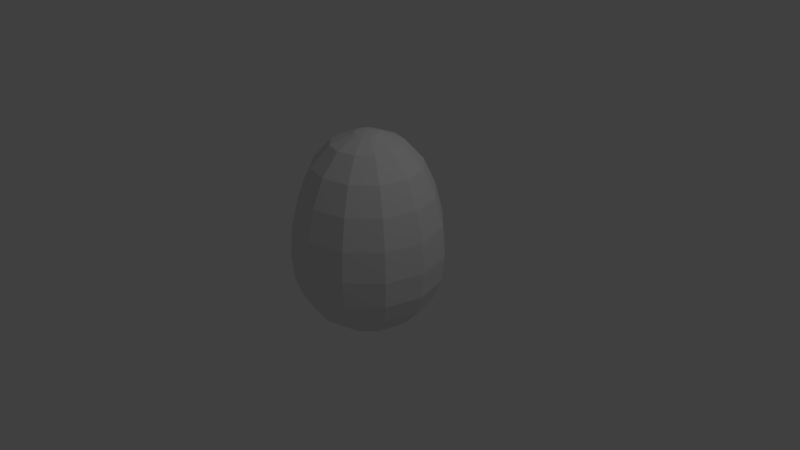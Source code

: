 # Source: egg.blend  (saved by Blender 2.78.0; exported with 4.5.12 LTS)
import bpy
from mathutils import Matrix  # noqa: F401  (used for matrix-valued properties, if any)

bpy.ops.wm.read_factory_settings(use_empty=True)
scene = bpy.context.scene
scene.name = 'Scene'

# ---- collections
col_collection_1 = bpy.data.collections.new('Collection 1'); scene.collection.children.link(col_collection_1)

# ---- world
world_world = bpy.data.worlds.new('World'); scene.world = world_world
world_world.color = (0.05088, 0.05088, 0.05088)
world_world.use_sun_shadow = False
world_world.sun_shadow_jitter_overblur = 0.0
world_world.cycles.sampling_method = 'MANUAL'

# ---- cameras
cam_camera = bpy.data.cameras.new('Camera')
cam_camera.clip_end = 100.0
cam_camera.lens = 35.0
cam_camera.sensor_width = 32.0
cam_camera.sensor_height = 18.0
cam_camera.ortho_scale = 7.314
cam_camera.dof.focus_distance = 0.0
cam_camera.dof.aperture_fstop = 128.0

# ---- lights
light_lamp = bpy.data.lights.new('Lamp', 'POINT')
light_lamp.transmission_factor = 0.0
light_lamp.cutoff_distance = 30.0
light_lamp.energy = 100.0
light_lamp.shadow_buffer_clip_start = 1.001
light_lamp.shadow_soft_size = 0.1
light_lamp.shadow_maximum_resolution = 0.006
light_lamp.use_absolute_resolution = True

# ---- meshes
me_sphere = bpy.data.meshes.new('Sphere')
me_sphere.from_pydata([(-4.416e-09, 0.1553, 1.667), (0.0, 0.7071, 1.261), (0.0, 0.9659, 0.5159), (0.0, 0.5, -0.866), (0.07765, 0.1345, 1.667), (0.2314, 0.4008, 1.536), (0.3536, 0.6124, 1.261), (0.433, 0.75, 0.9106), (0.483, 0.8365, 0.5159), (0.5, 0.866, 0.12), (0.483, 0.8365, -0.2328), (0.433, 0.75, -0.5), (0.3536, 0.6124, -0.7071), (0.25, 0.433, -0.866), (0.1294, 0.2241, -0.9659), (-2.068e-07, 2.718e-07, 1.687), (0.1345, 0.07765, 1.667), (0.4008, 0.2314, 1.536), (0.6124, 0.3536, 1.261), (0.75, 0.433, 0.9106), (0.8365, 0.483, 0.5159), (0.866, 0.5, 0.12), (0.8365, 0.483, -0.2328), (0.75, 0.433, -0.5), (0.6124, 0.3536, -0.7071), (0.433, 0.25, -0.866), (0.2241, 0.1294, -0.9659), (0.1553, 3.964e-07, 1.667), (0.4629, 3.806e-07, 1.536), (0.7071, 3.8e-07, 1.261), (0.866, 3.8e-07, 0.9106), (0.9659, 3.502e-07, 0.5159), (1.0, 3.8e-07, 0.12), (0.9659, 4.098e-07, -0.2328), (0.866, 3.8e-07, -0.5), (0.7071, 3.8e-07, -0.7071), (0.5, 3.651e-07, -0.866), (0.2588, 3.874e-07, -0.9659), (0.1345, -0.07765, 1.667), (0.4008, -0.2314, 1.536), (0.6124, -0.3536, 1.261), (0.75, -0.433, 0.9106), (0.8365, -0.483, 0.5159), (0.866, -0.5, 0.12), (0.8365, -0.483, -0.2328), (0.75, -0.433, -0.5), (0.6124, -0.3536, -0.7071), (0.433, -0.25, -0.866), (0.2241, -0.1294, -0.9659), (0.07765, -0.1345, 1.667), (0.2314, -0.4008, 1.536), (0.3536, -0.6124, 1.261), (0.433, -0.75, 0.9106), (0.483, -0.8365, 0.5159), (0.5, -0.866, 0.12), (0.483, -0.8365, -0.2328), (0.433, -0.75, -0.5), (0.3536, -0.6124, -0.7071), (0.25, -0.433, -0.866), (0.1294, -0.2241, -0.9659), (-5.411e-10, -0.1553, 1.667), (-2.933e-08, -0.4629, 1.536), (-7.55e-08, -0.7071, 1.261), (-1.589e-08, -0.866, 0.9106), (-4.57e-08, -0.9659, 0.5159), (-7.55e-08, -1.0, 0.12), (-4.57e-08, -0.9659, -0.2328), (-4.57e-08, -0.866, -0.5), (-4.57e-08, -0.7071, -0.7071), (-6.06e-08, -0.5, -0.866), (6.458e-09, -0.2588, -0.9659), (-0.2314, -0.4008, 1.536), (-0.483, -0.8365, 0.5159), (-0.433, -0.75, -0.5), (-0.25, -0.433, -0.866), (-0.1294, -0.2241, -0.9659), (-0.1345, -0.07765, 1.667), (-0.4008, -0.2314, 1.536), (-0.6124, -0.3536, 1.261), (-0.75, -0.433, 0.9106), (-0.8365, -0.483, 0.5159), (-0.866, -0.5, 0.12), (-0.8365, -0.483, -0.2328), (-0.75, -0.433, -0.5), (-0.6124, -0.3536, -0.7071), (-0.433, -0.25, -0.866), (-0.2241, -0.1294, -0.9659), (-0.1553, 4.009e-07, 1.667), (-0.4629, 4.495e-07, 1.536), (-0.7071, 5.29e-07, 1.261), (-0.866, 4.396e-07, 0.9106), (-0.9659, 4.694e-07, 0.5159), (-1.0, 5.588e-07, 0.12), (-0.9659, 4.694e-07, -0.2328), (-0.866, 4.694e-07, -0.5), (-0.7071, 4.098e-07, -0.7071), (-0.5, 4.992e-07, -0.866), (-0.2588, 4.023e-07, -0.9659), (-0.1345, 0.07765, 1.667), (-0.4008, 0.2314, 1.536), (-0.6124, 0.3536, 1.261), (-0.75, 0.433, 0.9106), (-0.8365, 0.483, 0.5159), (-0.866, 0.5, 0.12), (-0.8365, 0.483, -0.2328), (-0.75, 0.433, -0.5), (-0.6124, 0.3536, -0.7071), (-0.433, 0.25, -0.866), (-0.2241, 0.1294, -0.9659), (-0.07765, 0.1345, 1.667), (-0.2314, 0.4008, 1.536), (-0.3536, 0.6124, 1.261), (-0.433, 0.75, 0.9106), (-0.483, 0.8365, 0.5159), (-0.5, 0.866, 0.12), (-0.483, 0.8365, -0.2328), (-0.433, 0.75, -0.5), (-0.3536, 0.6124, -0.7071), (-0.25, 0.433, -0.866), (-0.1294, 0.2241, -0.9659), (8.103e-08, 0.4629, 1.536), (1.033e-07, 0.866, 0.9106), (2.225e-07, 1.0, 0.12), (1.033e-07, 0.9659, -0.2328), (1.033e-07, 0.866, -0.5), (1.391e-08, 0.7071, -0.7071), (2.136e-08, 0.2588, -0.9659), (-0.07765, -0.1345, 1.667), (-0.3536, -0.6124, 1.261), (-0.433, -0.75, 0.9106), (-0.5, -0.866, 0.12), (-0.483, -0.8365, -0.2328), (-0.3536, -0.6124, -0.7071), (0.0, 3.894e-07, -1.0)], [], [(1, 120, 5, 6), (3, 125, 12, 13), (123, 122, 9, 10), (121, 1, 6, 7), (126, 3, 13, 14), (0, 15, 4), (124, 123, 10, 11), (2, 121, 7, 8), (133, 126, 14), (120, 0, 4, 5), (125, 124, 11, 12), (122, 2, 8, 9), (4, 15, 16), (11, 10, 22, 23), (8, 7, 19, 20), (133, 14, 26), (5, 4, 16, 17), (12, 11, 23, 24), (9, 8, 20, 21), (6, 5, 17, 18), (13, 12, 24, 25), (10, 9, 21, 22), (7, 6, 18, 19), (14, 13, 25, 26), (25, 24, 35, 36), (22, 21, 32, 33), (19, 18, 29, 30), (26, 25, 36, 37), (16, 15, 27), (23, 22, 33, 34), (20, 19, 30, 31), (133, 26, 37), (17, 16, 27, 28), (24, 23, 34, 35), (21, 20, 31, 32), (18, 17, 28, 29), (28, 27, 38, 39), (35, 34, 45, 46), (32, 31, 42, 43), (29, 28, 39, 40), (36, 35, 46, 47), (33, 32, 43, 44), (30, 29, 40, 41), (37, 36, 47, 48), (27, 15, 38), (34, 33, 44, 45), (31, 30, 41, 42), (133, 37, 48), (48, 47, 58, 59), (38, 15, 49), (45, 44, 55, 56), (42, 41, 52, 53), (133, 48, 59), (39, 38, 49, 50), (46, 45, 56, 57), (43, 42, 53, 54), (40, 39, 50, 51), (47, 46, 57, 58), (44, 43, 54, 55), (41, 40, 51, 52), (51, 50, 61, 62), (58, 57, 68, 69), (55, 54, 65, 66), (52, 51, 62, 63), (59, 58, 69, 70), (49, 15, 60), (56, 55, 66, 67), (53, 52, 63, 64), (133, 59, 70), (50, 49, 60, 61), (57, 56, 67, 68), (54, 53, 64, 65), (133, 70, 75), (61, 60, 127, 71), (68, 67, 73, 132), (65, 64, 72, 130), (62, 61, 71, 128), (69, 68, 132, 74), (66, 65, 130, 131), (63, 62, 128, 129), (70, 69, 74, 75), (60, 15, 127), (67, 66, 131, 73), (64, 63, 129, 72), (129, 128, 78, 79), (75, 74, 85, 86), (127, 15, 76), (73, 131, 82, 83), (72, 129, 79, 80), (133, 75, 86), (71, 127, 76, 77), (132, 73, 83, 84), (130, 72, 80, 81), (128, 71, 77, 78), (74, 132, 84, 85), (131, 130, 81, 82), (78, 77, 88, 89), (85, 84, 95, 96), (82, 81, 92, 93), (79, 78, 89, 90), (86, 85, 96, 97), (76, 15, 87), (83, 82, 93, 94), (80, 79, 90, 91), (133, 86, 97), (77, 76, 87, 88), (84, 83, 94, 95), (81, 80, 91, 92), (91, 90, 101, 102), (133, 97, 108), (88, 87, 98, 99), (95, 94, 105, 106), (92, 91, 102, 103), (89, 88, 99, 100), (96, 95, 106, 107), (93, 92, 103, 104), (90, 89, 100, 101), (97, 96, 107, 108), (87, 15, 98), (94, 93, 104, 105), (101, 100, 111, 112), (108, 107, 118, 119), (98, 15, 109), (105, 104, 115, 116), (102, 101, 112, 113), (133, 108, 119), (99, 98, 109, 110), (106, 105, 116, 117), (103, 102, 113, 114), (100, 99, 110, 111), (107, 106, 117, 118), (104, 103, 114, 115), (114, 113, 2, 122), (111, 110, 120, 1), (118, 117, 125, 3), (115, 114, 122, 123), (112, 111, 1, 121), (119, 118, 3, 126), (109, 15, 0), (116, 115, 123, 124), (113, 112, 121, 2), (133, 119, 126), (110, 109, 0, 120), (117, 116, 124, 125)])
_uv = me_sphere.uv_layers.new(name='UVMap')
_uv.uv.foreach_set('vector', [0.5013, 0.8307, 0.5013, 0.9012, 0.4214, 0.9012, 0.4214, 0.8307, 0.5013, 0.1506, 0.5013, 0.2351, 0.4214, 0.2351, 0.4214, 0.1506, 0.5013, 0.4123, 0.5013, 0.5272, 0.4214, 0.5272, 0.4214, 0.4123, 0.5013, 0.7503, 0.5013, 0.8307, 0.4214, 0.8307, 0.4214, 0.7503, 0.5013, 0.06613, 0.5013, 0.1506, 0.4214, 0.1506, 0.4214, 0.06613, 0.5013, 0.9657, 0.6005, 0.9957, 0.4214, 0.9657, 0.5013, 0.3196, 0.5013, 0.4123, 0.4214, 0.4123, 0.4214, 0.3196, 0.5013, 0.647, 0.5013, 0.7503, 0.4214, 0.7503, 0.4214, 0.647, 0.5013, -0.01838, 0.5013, 0.06613, 0.4214, 0.06613, 0.5013, 0.9012, 0.5013, 0.9657, 0.4214, 0.9657, 0.4214, 0.9012, 0.5013, 0.2351, 0.5013, 0.3196, 0.4214, 0.3196, 0.4214, 0.2351, 0.5013, 0.5272, 0.5013, 0.647, 0.4214, 0.647, 0.4214, 0.5272, 0.4214, 0.9657, 0.6005, 0.9957, 0.3415, 0.9657, 0.4214, 0.3196, 0.4214, 0.4123, 0.3415, 0.4123, 0.3415, 0.3196, 0.4214, 0.647, 0.4214, 0.7503, 0.3415, 0.7503, 0.3415, 0.647, 0.5013, -0.01838, 0.4214, 0.06613, 0.3415, 0.06613, 0.4214, 0.9012, 0.4214, 0.9657, 0.3415, 0.9657, 0.3415, 0.9012, 0.4214, 0.2351, 0.4214, 0.3196, 0.3415, 0.3196, 0.3415, 0.2351, 0.4214, 0.5272, 0.4214, 0.647, 0.3415, 0.647, 0.3415, 0.5272, 0.4214, 0.8307, 0.4214, 0.9012, 0.3415, 0.9012, 0.3415, 0.8307, 0.4214, 0.1506, 0.4214, 0.2351, 0.3415, 0.2351, 0.3415, 0.1506, 0.4214, 0.4123, 0.4214, 0.5272, 0.3415, 0.5272, 0.3415, 0.4123, 0.4214, 0.7503, 0.4214, 0.8307, 0.3415, 0.8307, 0.3415, 0.7503, 0.4214, 0.06613, 0.4214, 0.1506, 0.3415, 0.1506, 0.3415, 0.06613, 0.3415, 0.1506, 0.3415, 0.2351, 0.2712, 0.2351, 0.2712, 0.1506, 0.3415, 0.4123, 0.3415, 0.5272, 0.2712, 0.5272, 0.2712, 0.4123, 0.3415, 0.7503, 0.3415, 0.8307, 0.2712, 0.8307, 0.2712, 0.7503, 0.3415, 0.06613, 0.3415, 0.1506, 0.2712, 0.1506, 0.2712, 0.06613, 0.3415, 0.9657, 0.6005, 0.9957, 0.2712, 0.9657, 0.3415, 0.3196, 0.3415, 0.4123, 0.2712, 0.4123, 0.2712, 0.3196, 0.3415, 0.647, 0.3415, 0.7503, 0.2712, 0.7503, 0.2712, 0.647, 0.5013, -0.01838, 0.3415, 0.06613, 0.2712, 0.06613, 0.3415, 0.9012, 0.3415, 0.9657, 0.2712, 0.9657, 0.2712, 0.9012, 0.3415, 0.2351, 0.3415, 0.3196, 0.2712, 0.3196, 0.2712, 0.2351, 0.3415, 0.5272, 0.3415, 0.647, 0.2712, 0.647, 0.2712, 0.5272, 0.3415, 0.8307, 0.3415, 0.9012, 0.2712, 0.9012, 0.2712, 0.8307, 0.2712, 0.9012, 0.2712, 0.9657, 0.1904, 0.9657, 0.1904, 0.9012, 0.2712, 0.2351, 0.2712, 0.3196, 0.1904, 0.3196, 0.1904, 0.2351, 0.2712, 0.5272, 0.2712, 0.647, 0.1904, 0.647, 0.1904, 0.5272, 0.2712, 0.8307, 0.2712, 0.9012, 0.1904, 0.9012, 0.1904, 0.8307, 0.2712, 0.1506, 0.2712, 0.2351, 0.1904, 0.2351, 0.1904, 0.1506, 0.2712, 0.4123, 0.2712, 0.5272, 0.1904, 0.5272, 0.1904, 0.4123, 0.2712, 0.7503, 0.2712, 0.8307, 0.1904, 0.8307, 0.1904, 0.7503, 0.2712, 0.06613, 0.2712, 0.1506, 0.1904, 0.1506, 0.1904, 0.06613, 0.2712, 0.9657, 0.6005, 0.9957, 0.1904, 0.9657, 0.2712, 0.3196, 0.2712, 0.4123, 0.1904, 0.4123, 0.1904, 0.3196, 0.2712, 0.647, 0.2712, 0.7503, 0.1904, 0.7503, 0.1904, 0.647, 0.5013, -0.01838, 0.2712, 0.06613, 0.1904, 0.06613, 0.1904, 0.06613, 0.1904, 0.1506, 0.1019, 0.1506, 0.1019, 0.06613, 0.1904, 0.9657, 0.6005, 0.9957, 0.9805, 0.9657, 0.1904, 0.3196, 0.1904, 0.4123, 0.1019, 0.4123, 0.1019, 0.3196, 0.1904, 0.647, 0.1904, 0.7503, 0.1019, 0.7503, 0.1019, 0.647, 0.5013, -0.01838, 0.1904, 0.06613, 0.1019, 0.06613, 0.1904, 0.9012, 0.1904, 0.9657, 0.1019, 0.9657, 0.1019, 0.9012, 0.1904, 0.2351, 0.1904, 0.3196, 0.1019, 0.3196, 0.1019, 0.2351, 0.1904, 0.5272, 0.1904, 0.647, 0.1019, 0.647, 0.1019, 0.5272, 0.1904, 0.8307, 0.1904, 0.9012, 0.1019, 0.9012, 0.1019, 0.8307, 0.1904, 0.1506, 0.1904, 0.2351, 0.1019, 0.2351, 0.1019, 0.1506, 0.1904, 0.4123, 0.1904, 0.5272, 0.1019, 0.5272, 0.1019, 0.4123, 0.1904, 0.7503, 0.1904, 0.8307, 0.1019, 0.8307, 0.1019, 0.7503, 0.1019, 0.8307, 0.1019, 0.9012, 0.02201, 0.9012, 0.02201, 0.8307, 0.1019, 0.1506, 0.1019, 0.2351, 0.02201, 0.2351, 0.02201, 0.1506, 0.1019, 0.4123, 0.1019, 0.5272, 0.02201, 0.5272, 0.02201, 0.4123, 0.1019, 0.7503, 0.1019, 0.8307, 0.02201, 0.8307, 0.02201, 0.7503, 0.1019, 0.06613, 0.1019, 0.1506, 0.02201, 0.1506, 0.02201, 0.06613, 0.9805, 0.9657, 0.6005, 0.9957, 0.9805, 0.9657, 0.1019, 0.3196, 0.1019, 0.4123, 0.02201, 0.4123, 0.02201, 0.3196, 0.1019, 0.647, 0.1019, 0.7503, 0.02201, 0.7503, 0.02201, 0.647, 0.5013, -0.01838, 0.1019, 0.06613, 0.02201, 0.06613, 0.1019, 0.9012, 0.1019, 0.9657, 0.02201, 0.9657, 0.02201, 0.9012, 0.1019, 0.2351, 0.1019, 0.3196, 0.02201, 0.3196, 0.02201, 0.2351, 0.1019, 0.5272, 0.1019, 0.647, 0.02201, 0.647, 0.02201, 0.5272, 0.5013, -0.01838, 0.9805, 0.06613, 0.9006, 0.06613, 0.9805, 0.9012, 0.9805, 0.9657, 0.9006, 0.9657, 0.9006, 0.9012, 0.9805, 0.2351, 0.9805, 0.3196, 0.9006, 0.3196, 0.9006, 0.2351, 0.9805, 0.5272, 0.9805, 0.647, 0.9006, 0.647, 0.9006, 0.5272, 0.9805, 0.8307, 0.9805, 0.9012, 0.9006, 0.9012, 0.9006, 0.8307, 0.9805, 0.1506, 0.9805, 0.2351, 0.9006, 0.2351, 0.9006, 0.1506, 0.9805, 0.4123, 0.9805, 0.5272, 0.9006, 0.5272, 0.9006, 0.4123, 0.9805, 0.7503, 0.9805, 0.8307, 0.9006, 0.8307, 0.9006, 0.7503, 0.9805, 0.06613, 0.9805, 0.1506, 0.9006, 0.1506, 0.9006, 0.06613, 0.9805, 0.9657, 0.6005, 0.9957, 0.9006, 0.9657, 0.9805, 0.3196, 0.9805, 0.4123, 0.9006, 0.4123, 0.9006, 0.3196, 0.9805, 0.647, 0.9805, 0.7503, 0.9006, 0.7503, 0.9006, 0.647, 0.9006, 0.7503, 0.9006, 0.8307, 0.8208, 0.8307, 0.8208, 0.7503, 0.9006, 0.06613, 0.9006, 0.1506, 0.8208, 0.1506, 0.8208, 0.06613, 0.9006, 0.9657, 0.6005, 0.9957, 0.8208, 0.9657, 0.9006, 0.3196, 0.9006, 0.4123, 0.8208, 0.4123, 0.8208, 0.3196, 0.9006, 0.647, 0.9006, 0.7503, 0.8208, 0.7503, 0.8208, 0.647, 0.5013, -0.01838, 0.9006, 0.06613, 0.8208, 0.06613, 0.9006, 0.9012, 0.9006, 0.9657, 0.8208, 0.9657, 0.8208, 0.9012, 0.9006, 0.2351, 0.9006, 0.3196, 0.8208, 0.3196, 0.8208, 0.2351, 0.9006, 0.5272, 0.9006, 0.647, 0.8208, 0.647, 0.8208, 0.5272, 0.9006, 0.8307, 0.9006, 0.9012, 0.8208, 0.9012, 0.8208, 0.8307, 0.9006, 0.1506, 0.9006, 0.2351, 0.8208, 0.2351, 0.8208, 0.1506, 0.9006, 0.4123, 0.9006, 0.5272, 0.8208, 0.5272, 0.8208, 0.4123, 0.8208, 0.8307, 0.8208, 0.9012, 0.7409, 0.9012, 0.7409, 0.8307, 0.8208, 0.1506, 0.8208, 0.2351, 0.7409, 0.2351, 0.7409, 0.1506, 0.8208, 0.4123, 0.8208, 0.5272, 0.7409, 0.5272, 0.7409, 0.4123, 0.8208, 0.7503, 0.8208, 0.8307, 0.7409, 0.8307, 0.7409, 0.7503, 0.8208, 0.06613, 0.8208, 0.1506, 0.7409, 0.1506, 0.7409, 0.06613, 0.8208, 0.9657, 0.6005, 0.9957, 0.7409, 0.9657, 0.8208, 0.3196, 0.8208, 0.4123, 0.7409, 0.4123, 0.7409, 0.3196, 0.8208, 0.647, 0.8208, 0.7503, 0.7409, 0.7503, 0.7409, 0.647, 0.5013, -0.01838, 0.8208, 0.06613, 0.7409, 0.06613, 0.8208, 0.9012, 0.8208, 0.9657, 0.7409, 0.9657, 0.7409, 0.9012, 0.8208, 0.2351, 0.8208, 0.3196, 0.7409, 0.3196, 0.7409, 0.2351, 0.8208, 0.5272, 0.8208, 0.647, 0.7409, 0.647, 0.7409, 0.5272, 0.7409, 0.647, 0.7409, 0.7503, 0.661, 0.7503, 0.661, 0.647, 0.5013, -0.01838, 0.7409, 0.06613, 0.661, 0.06613, 0.7409, 0.9012, 0.7409, 0.9657, 0.661, 0.9657, 0.661, 0.9012, 0.7409, 0.2351, 0.7409, 0.3196, 0.661, 0.3196, 0.661, 0.2351, 0.7409, 0.5272, 0.7409, 0.647, 0.661, 0.647, 0.661, 0.5272, 0.7409, 0.8307, 0.7409, 0.9012, 0.661, 0.9012, 0.661, 0.8307, 0.7409, 0.1506, 0.7409, 0.2351, 0.661, 0.2351, 0.661, 0.1506, 0.7409, 0.4123, 0.7409, 0.5272, 0.661, 0.5272, 0.661, 0.4123, 0.7409, 0.7503, 0.7409, 0.8307, 0.661, 0.8307, 0.661, 0.7503, 0.7409, 0.06613, 0.7409, 0.1506, 0.661, 0.1506, 0.661, 0.06613, 0.7409, 0.9657, 0.6005, 0.9957, 0.661, 0.9657, 0.7409, 0.3196, 0.7409, 0.4123, 0.661, 0.4123, 0.661, 0.3196, 0.661, 0.7503, 0.661, 0.8307, 0.5811, 0.8307, 0.5811, 0.7503, 0.661, 0.06613, 0.661, 0.1506, 0.5811, 0.1506, 0.5811, 0.06613, 0.661, 0.9657, 0.6005, 0.9957, 0.5811, 0.9657, 0.661, 0.3196, 0.661, 0.4123, 0.5811, 0.4123, 0.5811, 0.3196, 0.661, 0.647, 0.661, 0.7503, 0.5811, 0.7503, 0.5811, 0.647, 0.5013, -0.01838, 0.661, 0.06613, 0.5811, 0.06613, 0.661, 0.9012, 0.661, 0.9657, 0.5811, 0.9657, 0.5811, 0.9012, 0.661, 0.2351, 0.661, 0.3196, 0.5811, 0.3196, 0.5811, 0.2351, 0.661, 0.5272, 0.661, 0.647, 0.5811, 0.647, 0.5811, 0.5272, 0.661, 0.8307, 0.661, 0.9012, 0.5811, 0.9012, 0.5811, 0.8307, 0.661, 0.1506, 0.661, 0.2351, 0.5811, 0.2351, 0.5811, 0.1506, 0.661, 0.4123, 0.661, 0.5272, 0.5811, 0.5272, 0.5811, 0.4123, 0.5811, 0.5272, 0.5811, 0.647, 0.5013, 0.647, 0.5013, 0.5272, 0.5811, 0.8307, 0.5811, 0.9012, 0.5013, 0.9012, 0.5013, 0.8307, 0.5811, 0.1506, 0.5811, 0.2351, 0.5013, 0.2351, 0.5013, 0.1506, 0.5811, 0.4123, 0.5811, 0.5272, 0.5013, 0.5272, 0.5013, 0.4123, 0.5811, 0.7503, 0.5811, 0.8307, 0.5013, 0.8307, 0.5013, 0.7503, 0.5811, 0.06613, 0.5811, 0.1506, 0.5013, 0.1506, 0.5013, 0.06613, 0.5811, 0.9657, 0.6005, 0.9957, 0.5013, 0.9657, 0.5811, 0.3196, 0.5811, 0.4123, 0.5013, 0.4123, 0.5013, 0.3196, 0.5811, 0.647, 0.5811, 0.7503, 0.5013, 0.7503, 0.5013, 0.647, 0.5013, -0.01838, 0.5811, 0.06613, 0.5013, 0.06613, 0.5811, 0.9012, 0.5811, 0.9657, 0.5013, 0.9657, 0.5013, 0.9012, 0.5811, 0.2351, 0.5811, 0.3196, 0.5013, 0.3196, 0.5013, 0.2351])
me_sphere.use_remesh_preserve_volume = False
me_sphere.use_remesh_preserve_attributes = False
me_sphere.use_mirror_vertex_groups = False
me_sphere.update()

# ---- objects
ob_sphere = bpy.data.objects.new('Sphere', me_sphere)
ob_lamp = bpy.data.objects.new('Lamp', light_lamp)
ob_camera = bpy.data.objects.new('Camera', cam_camera)

# ---- transforms, parenting, visibility, modifiers, constraints
ob_sphere.location = (0.0, 0.0, 0.0)
ob_sphere.lineart.crease_threshold = 0.0
ob_lamp.location = (4.076, 1.005, 5.904)
ob_lamp.rotation_euler = (0.6503, 0.05522, 1.866)
ob_lamp.lock_rotations_4d = False
ob_lamp.empty_display_type = 'ARROWS'
ob_lamp.color = (0.0, 0.0, 0.0, 0.0)
ob_lamp.lineart.crease_threshold = 0.0
ob_camera.location = (7.481, -6.508, 5.344)
ob_camera.rotation_euler = (1.109, 0.0, 0.8149)
ob_camera.lock_rotations_4d = False
ob_camera.empty_display_type = 'ARROWS'
ob_camera.color = (0.0, 0.0, 0.0, 0.0)
ob_camera.display_type = 'WIRE'
ob_camera.lineart.crease_threshold = 0.0

# ---- collection membership
col_collection_1.objects.link(ob_sphere)
col_collection_1.objects.link(ob_lamp)
col_collection_1.objects.link(ob_camera)

# ---- scene / render settings (as saved in the file)
scene.camera = ob_camera
scene.frame_start = 1; scene.frame_end = 250; scene.frame_set(1)
scene.render.engine = 'BLENDER_EEVEE_NEXT'
scene.render.resolution_percentage = 50
scene.render.dither_intensity = 0.0
scene.cycles.use_denoising = False
scene.cycles.samples = 128
scene.cycles.sampling_pattern = 'TABULATED_SOBOL'
scene.cycles.light_sampling_threshold = 0.0
scene.cycles.use_adaptive_sampling = False
scene.cycles.use_light_tree = False
scene.cycles.blur_glossy = 0.0
scene.cycles.sample_clamp_indirect = 0.0
scene.view_settings.view_transform = 'Standard'
bpy.context.view_layer.update()
